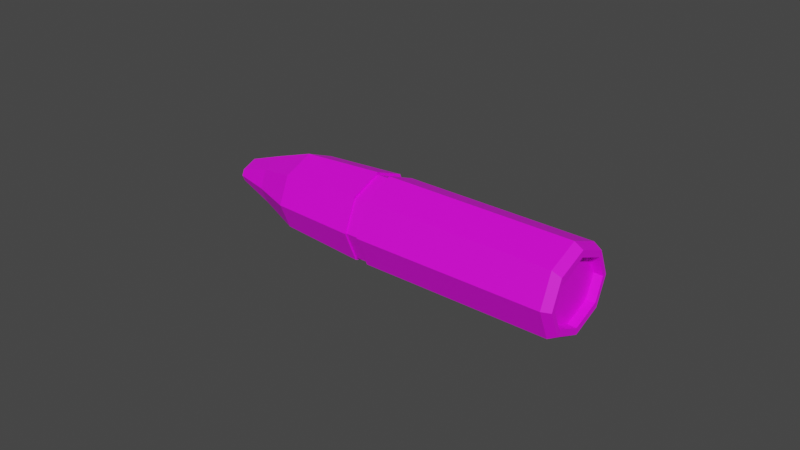 # Source: Ammo_AK_.blend  (saved by Blender 3.0.42; exported with 4.5.12 LTS)
import bpy
from mathutils import Matrix  # noqa: F401  (used for matrix-valued properties, if any)

bpy.ops.wm.read_factory_settings(use_empty=True)
scene = bpy.context.scene
scene.name = 'Scene'

# ---- collections
col_collection = bpy.data.collections.new('Collection'); scene.collection.children.link(col_collection)

# ---- images (referenced by path relative to the original .blend; pixels are not part of the script)
import os
ASSET_DIR = os.environ.get("B2B_ASSET_DIR", "")  # directory of the original .blend (textures are referenced by path, not embedded)
HERE = os.path.dirname(os.path.abspath(__file__))  # packed textures are extracted next to this script under _unpacked/

def load_image(name, relpath, width, height, colorspace="sRGB"):
    """Load a texture the original file referenced (path relative to the .blend, or extracted next to this script)."""
    p = next((c for c in (os.path.join(HERE, relpath), os.path.join(ASSET_DIR, relpath)) if relpath and os.path.exists(c)), "")
    if p:
        img = bpy.data.images.load(p, check_existing=True)
        img.name = name
    else:  # same state as the original file: an image datablock whose file is absent (Cycles renders it pink)
        img = bpy.data.images.new(name, width, height)
        img.source = "FILE"
        img.filepath = "//" + (relpath or name)
    img.colorspace_settings.name = colorspace
    return img
img_ammo_ak = load_image('Ammo(AK)', 'Ammo(AK).png', 1024, 1024, 'sRGB')

# ---- materials (node trees are filled in below, after node groups)
mat_ammo = bpy.data.materials.new('Ammo')
mat_ammo.use_transparent_shadow = False

# ---- material node trees
mat_ammo.use_nodes = True; mat_ammo.node_tree.nodes.clear()
_N = mat_ammo.node_tree.nodes; _L = mat_ammo.node_tree.links
n0 = _N.new('ShaderNodeBsdfPrincipled'); n0.name = 'Principled BSDF'; n0.location = (10, 300)
n0.distribution = 'GGX'
n0.subsurface_method = 'RANDOM_WALK_SKIN'
n0.inputs[3].default_value = 1.45
n0.inputs[27].default_value = (0.0, 0.0, 0.0, 1.0)
n0.inputs[28].default_value = 1.0
n1 = _N.new('ShaderNodeOutputMaterial'); n1.name = 'Material Output'; n1.location = (300, 300)
n2 = _N.new('ShaderNodeTexImage'); n2.name = 'Image Texture'; n2.location = (-429, 116)
n2.image = img_ammo_ak
_L.new(n0.outputs[0], n1.inputs[0])
_L.new(n2.outputs[0], n0.inputs[0])
n1.is_active_output = True

# ---- world
world_world = bpy.data.worlds.new('World'); scene.world = world_world
world_world.use_nodes = True; world_world.node_tree.nodes.clear()
_N = world_world.node_tree.nodes; _L = world_world.node_tree.links
n0 = _N.new('ShaderNodeOutputWorld'); n0.name = 'World Output'; n0.location = (300, 300)
n1 = _N.new('ShaderNodeBackground'); n1.name = 'Background'; n1.location = (10, 300)
n1.inputs[0].default_value = (0.05088, 0.05088, 0.05088, 1.0)
_L.new(n1.outputs[0], n0.inputs[0])
n0.is_active_output = True
world_world.color = (0.05088, 0.05088, 0.05088)
world_world.use_sun_shadow = False
world_world.sun_shadow_jitter_overblur = 0.0

# ---- meshes
me_cube_014 = bpy.data.meshes.new('Cube.014')
me_cube_014.from_pydata([(-0.001913, 0.4653, 0.02588), (0.7009, 0.3807, 0.02588), (-0.001913, 0.3297, -0.1634), (0.7009, 0.2887, -0.1025), (-0.001913, 0.00224, -0.2418), (0.7009, 0.00224, -0.1711), (-0.001913, -0.3252, -0.1634), (0.7009, -0.2843, -0.1025), (-0.001913, -0.4609, 0.02588), (0.7009, -0.3763, 0.02588), (-0.001913, -0.3252, 0.2152), (0.7009, -0.2843, 0.1543), (-0.001913, 0.00224, 0.2936), (0.7009, 0.00224, 0.2229), (-0.001913, 0.3297, 0.2152), (0.7009, 0.2887, 0.1543), (0.6695, 0.2887, -0.1025), (0.6695, 0.3807, 0.02588), (0.6695, 0.00224, -0.1711), (0.6695, -0.2843, -0.1025), (0.6695, -0.3763, 0.02588), (0.6695, -0.2843, 0.1543), (0.6695, 0.00224, 0.2229), (0.6695, 0.2887, 0.1543), (-0.3491, 0.4234, 0.02588), (-0.3491, 0.3094, -0.1332), (-0.3491, 0.00224, -0.2067), (-0.3491, -0.3049, -0.1332), (-0.3491, -0.4189, 0.02588), (-0.3491, -0.3049, 0.185), (-0.3491, 0.00224, 0.2585), (-0.3491, 0.3094, 0.185), (-0.04984, 0.4653, 0.02588), (-0.04984, 0.3297, -0.1634), (-0.04984, 0.00224, -0.2418), (-0.04984, -0.3252, -0.1634), (-0.04984, -0.4609, 0.02588), (-0.04984, -0.3252, 0.2152), (-0.04984, 0.00224, 0.2936), (-0.04984, 0.3297, 0.2152), (-0.617, 0.1802, 0.02588), (-0.617, 0.1548, -0.009617), (-0.617, 0.00224, -0.04614), (-0.617, -0.1503, -0.009617), (-0.617, -0.1757, 0.02588), (-0.617, -0.1503, 0.06138), (-0.617, 0.00224, 0.0979), (-0.617, 0.1548, 0.06138), (-0.4915, 0.2729, 0.02588), (-0.4915, 0.1996, -0.07636), (-0.4915, 0.00224, -0.1236), (-0.4915, -0.1952, -0.07636), (-0.4915, -0.2684, 0.02588), (-0.4915, -0.1952, 0.1281), (-0.4915, 0.00224, 0.1754), (-0.4915, 0.1996, 0.1281), (0.7009, 0.3117, -0.1366), (0.6706, 0.3297, -0.1634), (0.6706, 0.4653, 0.02588), (0.7009, 0.4281, 0.02588), (0.7009, 0.00224, -0.2107), (0.6706, 0.00224, -0.2418), (0.7009, -0.3072, -0.1366), (0.6706, -0.3252, -0.1634), (0.7009, -0.4236, 0.02588), (0.6706, -0.4609, 0.02588), (0.7009, -0.3072, 0.1884), (0.6706, -0.3252, 0.2152), (0.7009, 0.00224, 0.2625), (0.6706, 0.00224, 0.2936), (0.7009, 0.3117, 0.1884), (0.6706, 0.3297, 0.2152), (-0.001913, 0.4508, 0.02588), (-0.001913, 0.3216, -0.1513), (-0.001913, 0.00224, -0.2273), (-0.001913, -0.3171, -0.1513), (-0.001913, -0.4463, 0.02588), (-0.001913, -0.3171, 0.2031), (-0.001913, 0.00224, 0.279), (-0.001913, 0.3216, 0.2031), (-0.04984, 0.4508, 0.02588), (-0.04984, 0.3216, -0.1513), (-0.04984, 0.00224, -0.2273), (-0.04984, -0.3171, -0.1513), (-0.04984, -0.4463, 0.02588), (-0.04984, -0.3171, 0.2031), (-0.04984, 0.00224, 0.279), (-0.04984, 0.3216, 0.2031)], [], [(2, 57, 61, 4), (3, 5, 60, 56), (5, 7, 62, 60), (7, 9, 64, 62), (9, 11, 66, 64), (11, 13, 68, 66), (11, 9, 20, 21), (13, 15, 70, 68), (15, 1, 59, 70), (0, 58, 57, 2), (14, 71, 58, 0), (6, 63, 65, 8), (8, 65, 67, 10), (10, 67, 69, 12), (12, 69, 71, 14), (4, 61, 63, 6), (16, 17, 23, 22, 21, 20, 19, 18), (7, 5, 18, 19), (3, 1, 17, 16), (1, 15, 23, 17), (13, 11, 21, 22), (9, 7, 19, 20), (5, 3, 16, 18), (15, 13, 22, 23), (28, 29, 53, 52), (10, 12, 78, 77), (8, 10, 77, 76), (6, 8, 76, 75), (4, 6, 75, 74), (25, 24, 32, 33), (26, 25, 33, 34), (27, 26, 34, 35), (28, 27, 35, 36), (29, 28, 36, 37), (30, 29, 37, 38), (31, 30, 38, 39), (24, 31, 39, 32), (40, 41, 42, 43, 44, 45, 46, 47), (26, 27, 51, 50), (24, 25, 49, 48), (31, 24, 48, 55), (29, 30, 54, 53), (27, 28, 52, 51), (25, 26, 50, 49), (30, 31, 55, 54), (41, 40, 48, 49), (42, 41, 49, 50), (43, 42, 50, 51), (44, 43, 51, 52), (45, 44, 52, 53), (46, 45, 53, 54), (47, 46, 54, 55), (40, 47, 55, 48), (2, 4, 74, 73), (0, 2, 73, 72), (32, 39, 87, 80), (39, 38, 86, 87), (57, 58, 59, 56), (61, 57, 56, 60), (63, 61, 60, 62), (65, 63, 62, 64), (67, 65, 64, 66), (69, 67, 66, 68), (71, 69, 68, 70), (58, 71, 70, 59), (1, 3, 56, 59), (78, 79, 87, 86), (73, 74, 82, 81), (76, 77, 85, 84), (79, 72, 80, 87), (72, 73, 81, 80), (74, 75, 83, 82), (77, 78, 86, 85), (75, 76, 84, 83), (33, 32, 80, 81), (12, 14, 79, 78), (34, 33, 81, 82), (14, 0, 72, 79), (35, 34, 82, 83), (36, 35, 83, 84), (37, 36, 84, 85), (38, 37, 85, 86)])
_uv = me_cube_014.uv_layers.new(name='UVMap')
_uv.uv.foreach_set('vector', [0.0002396, 0.3621, 0.281, 0.3502, 0.3185, 0.4821, 0.01497, 0.5208, 0.8734, 0.7791, 0.9556, 0.8517, 0.9496, 0.8632, 0.8619, 0.7885, 0.8105, 0.5341, 0.7239, 0.6341, 0.7095, 0.6252, 0.8015, 0.5213, 0.7239, 0.6341, 0.7005, 0.7111, 0.6799, 0.7125, 0.7095, 0.6252, 0.7005, 0.7111, 0.7318, 0.7791, 0.7204, 0.7885, 0.6799, 0.7125, 0.7318, 0.7791, 0.8141, 0.8517, 0.8081, 0.8632, 0.7204, 0.7885, 0.7318, 0.7791, 0.7005, 0.7111, 0.7156, 0.7102, 0.7416, 0.7722, 0.952, 0.5341, 0.8654, 0.6341, 0.851, 0.6252, 0.943, 0.5213, 0.8654, 0.6341, 0.8421, 0.7111, 0.8214, 0.7125, 0.851, 0.6252, 0.001012, 0.2488, 0.2664, 0.263, 0.281, 0.3502, 0.0002396, 0.3621, 0.01143, 0.1431, 0.2809, 0.1754, 0.2664, 0.263, 0.001012, 0.2488, 0.3465, 0.1431, 0.616, 0.1754, 0.6014, 0.263, 0.3361, 0.2488, 0.3361, 0.2488, 0.6014, 0.263, 0.6161, 0.3502, 0.3353, 0.3621, 0.3353, 0.3621, 0.6161, 0.3502, 0.6535, 0.4821, 0.35, 0.5208, 0.03306, 0.0002396, 0.3185, 0.04344, 0.2809, 0.1754, 0.01143, 0.1431, 0.3681, 0.0002396, 0.6535, 0.04344, 0.616, 0.1754, 0.3465, 0.1431, 0.7754, 0.2848, 0.7139, 0.3099, 0.6704, 0.2597, 0.6704, 0.1358, 0.7265, 0.0253, 0.7881, 0.0002396, 0.8316, 0.05045, 0.8316, 0.1744, 0.7239, 0.6341, 0.8105, 0.5341, 0.8209, 0.543, 0.7369, 0.6411, 0.8734, 0.7791, 0.8421, 0.7111, 0.8572, 0.7102, 0.8832, 0.7722, 0.8421, 0.7111, 0.8654, 0.6341, 0.8785, 0.6411, 0.8572, 0.7102, 0.8141, 0.8517, 0.7318, 0.7791, 0.7416, 0.7722, 0.8209, 0.844, 0.7005, 0.7111, 0.7239, 0.6341, 0.7369, 0.6411, 0.7156, 0.7102, 0.9556, 0.8517, 0.8734, 0.7791, 0.8832, 0.7722, 0.9625, 0.844, 0.8654, 0.6341, 0.952, 0.5341, 0.9625, 0.543, 0.8785, 0.6411, 0.4774, 0.7612, 0.4982, 0.6953, 0.5732, 0.7072, 0.5567, 0.7609, 0.356, 0.6553, 0.3985, 0.5213, 0.4032, 0.5241, 0.3614, 0.6566, 0.3401, 0.7614, 0.356, 0.6553, 0.3614, 0.6566, 0.3459, 0.7613, 0.3577, 0.8671, 0.3401, 0.7614, 0.3459, 0.7613, 0.3631, 0.8658, 0.4007, 0.9998, 0.3577, 0.8671, 0.3631, 0.8658, 0.4054, 0.9969, 0.1584, 0.6953, 0.1376, 0.7612, 0.03493, 0.7619, 0.04604, 0.6626, 0.2207, 0.5799, 0.1584, 0.6953, 0.04604, 0.6626, 0.08573, 0.5294, 0.4987, 0.8268, 0.5611, 0.9412, 0.4275, 0.9915, 0.3873, 0.8603, 0.4774, 0.7612, 0.4987, 0.8268, 0.3873, 0.8603, 0.3747, 0.7619, 0.4982, 0.6953, 0.4774, 0.7612, 0.3747, 0.7619, 0.3859, 0.6626, 0.5605, 0.5799, 0.4982, 0.6953, 0.3859, 0.6626, 0.4255, 0.5294, 0.1589, 0.8268, 0.2213, 0.9412, 0.08766, 0.9915, 0.04751, 0.8602, 0.1376, 0.7612, 0.1589, 0.8268, 0.04751, 0.8602, 0.03493, 0.7619, 0.6824, 0.456, 0.6704, 0.4421, 0.6704, 0.3761, 0.7003, 0.3173, 0.7173, 0.3104, 0.7293, 0.3243, 0.7293, 0.3902, 0.6994, 0.449, 0.5611, 0.9412, 0.4987, 0.8268, 0.5735, 0.8145, 0.6243, 0.8931, 0.1376, 0.7612, 0.1584, 0.6953, 0.2334, 0.7072, 0.2169, 0.7609, 0.1589, 0.8268, 0.1376, 0.7612, 0.2169, 0.7609, 0.2336, 0.8145, 0.4982, 0.6953, 0.5605, 0.5799, 0.624, 0.6281, 0.5732, 0.7072, 0.4987, 0.8268, 0.4774, 0.7612, 0.5567, 0.7609, 0.5735, 0.8145, 0.1584, 0.6953, 0.2207, 0.5799, 0.2842, 0.6281, 0.2334, 0.7072, 0.2213, 0.9412, 0.1589, 0.8268, 0.2336, 0.8145, 0.2844, 0.8931, 0.2967, 0.7402, 0.2906, 0.7608, 0.2169, 0.7609, 0.2334, 0.7072, 0.3396, 0.6755, 0.2967, 0.7402, 0.2334, 0.7072, 0.2842, 0.6281, 0.6365, 0.7814, 0.6794, 0.8457, 0.6243, 0.8931, 0.5735, 0.8145, 0.6304, 0.7608, 0.6365, 0.7814, 0.5735, 0.8145, 0.5567, 0.7609, 0.6365, 0.7402, 0.6304, 0.7608, 0.5567, 0.7609, 0.5732, 0.7072, 0.6794, 0.6755, 0.6365, 0.7402, 0.5732, 0.7072, 0.624, 0.6281, 0.2967, 0.7814, 0.3396, 0.8457, 0.2844, 0.8931, 0.2336, 0.8145, 0.2906, 0.7608, 0.2967, 0.7814, 0.2336, 0.8145, 0.2169, 0.7609, 0.01616, 0.6553, 0.05864, 0.5213, 0.06334, 0.5241, 0.0216, 0.6566, 0.0002396, 0.7614, 0.01616, 0.6553, 0.0216, 0.6566, 0.006073, 0.7613, 0.03493, 0.7619, 0.04751, 0.8602, 0.04227, 0.8614, 0.0287, 0.762, 0.04751, 0.8602, 0.08766, 0.9915, 0.08225, 0.9918, 0.04227, 0.8614, 0.281, 0.3502, 0.2664, 0.263, 0.2856, 0.2629, 0.298, 0.3463, 0.3185, 0.4821, 0.281, 0.3502, 0.298, 0.3463, 0.3348, 0.4742, 0.616, 0.1754, 0.6535, 0.04344, 0.6699, 0.05131, 0.6331, 0.1793, 0.6014, 0.263, 0.616, 0.1754, 0.6331, 0.1793, 0.6207, 0.2629, 0.6161, 0.3502, 0.6014, 0.263, 0.6207, 0.2629, 0.6331, 0.3463, 0.6535, 0.4821, 0.6161, 0.3502, 0.6331, 0.3463, 0.6699, 0.4742, 0.2809, 0.1754, 0.3185, 0.04344, 0.3348, 0.05131, 0.298, 0.1793, 0.2664, 0.263, 0.2809, 0.1754, 0.298, 0.1793, 0.2856, 0.2629, 0.8421, 0.7111, 0.8734, 0.7791, 0.8619, 0.7885, 0.8214, 0.7125, 0.06556, 0.9969, 0.0233, 0.8658, 0.04227, 0.8614, 0.08225, 0.9918, 0.0216, 0.6566, 0.06334, 0.5241, 0.08026, 0.5291, 0.04073, 0.6614, 0.3459, 0.7613, 0.3614, 0.6566, 0.3805, 0.6614, 0.3685, 0.762, 0.0233, 0.8658, 0.006073, 0.7613, 0.0287, 0.762, 0.04227, 0.8614, 0.006073, 0.7613, 0.0216, 0.6566, 0.04073, 0.6614, 0.0287, 0.762, 0.4054, 0.9969, 0.3631, 0.8658, 0.3821, 0.8614, 0.4221, 0.9918, 0.3614, 0.6566, 0.4032, 0.5241, 0.4201, 0.5291, 0.3805, 0.6614, 0.3631, 0.8658, 0.3459, 0.7613, 0.3685, 0.762, 0.3821, 0.8614, 0.04604, 0.6626, 0.03493, 0.7619, 0.0287, 0.762, 0.04073, 0.6614, 0.06092, 0.9998, 0.01791, 0.8671, 0.0233, 0.8658, 0.06556, 0.9969, 0.08573, 0.5294, 0.04604, 0.6626, 0.04073, 0.6614, 0.08026, 0.5291, 0.01791, 0.8671, 0.0002396, 0.7614, 0.006073, 0.7613, 0.0233, 0.8658, 0.3873, 0.8603, 0.4275, 0.9915, 0.4221, 0.9918, 0.3821, 0.8614, 0.3747, 0.7619, 0.3873, 0.8603, 0.3821, 0.8614, 0.3685, 0.762, 0.3859, 0.6626, 0.3747, 0.7619, 0.3685, 0.762, 0.3805, 0.6614, 0.4255, 0.5294, 0.3859, 0.6626, 0.3805, 0.6614, 0.4201, 0.5291])
me_cube_014.materials.append(mat_ammo)
me_cube_014.use_remesh_fix_poles = True
me_cube_014.use_remesh_preserve_attributes = False
me_cube_014.update()

# ---- objects
ob_ammo_ak__backup = bpy.data.objects.new('Ammo(AK)(BackUP)', me_cube_014)

# ---- transforms, parenting, visibility, modifiers, constraints
ob_ammo_ak__backup.location = (0.3567, 0.004679, 0.02785)
ob_ammo_ak__backup.scale = (0.0926, 0.03127, 0.05409)

# ---- collection membership
col_collection.objects.link(ob_ammo_ak__backup)

# ---- scene / render settings (as saved in the file)
scene.frame_start = 1; scene.frame_end = 250; scene.frame_set(4)
scene.render.engine = 'BLENDER_EEVEE_NEXT'
scene.cycles.use_denoising = False
scene.cycles.samples = 128
scene.cycles.sampling_pattern = 'TABULATED_SOBOL'
scene.cycles.use_adaptive_sampling = False
scene.cycles.use_light_tree = False
scene.view_settings.view_transform = 'Filmic'
bpy.context.view_layer.update()

# ---- added for rendering (the .blend has no active camera and no usable light): camera, sun
cam_auto = bpy.data.cameras.new('AutoCamera')
cam_auto.lens = 50.0
cam_auto.sensor_width = 36.0
cam_auto.clip_end = 1000.0
ob_auto_camera = bpy.data.objects.new('AutoCamera', cam_auto)
scene.collection.objects.link(ob_auto_camera)
ob_auto_camera.location = (0.545596, -0.217305, 0.177284)
ob_auto_camera.rotation_euler = (1.09748, -7.21219e-08, 0.694738)
scene.camera = ob_auto_camera
light_auto_sun = bpy.data.lights.new('AutoSun', 'SUN')
light_auto_sun.energy = 3.0
light_auto_sun.angle = 0.0523599
ob_auto_sun = bpy.data.objects.new('AutoSun', light_auto_sun)
scene.collection.objects.link(ob_auto_sun)
ob_auto_sun.rotation_euler = (0.872665, 0.174533, 0.523599)
bpy.context.view_layer.update()
